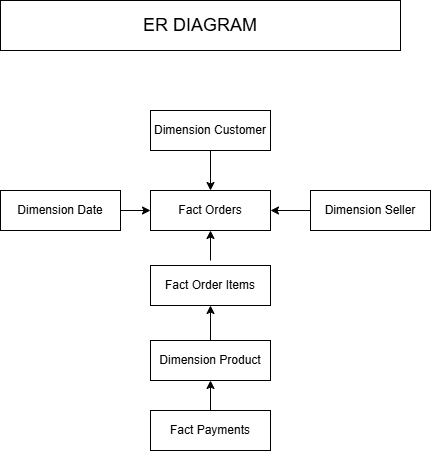

The diagram above was exported from draw.io. Its source (the exported page's mxGraphModel, read from the mxfile embedded in the PNG):
<mxGraphModel dx="1414" dy="743" grid="1" gridSize="10" guides="1" tooltips="1" connect="1" arrows="1" fold="1" page="1" pageScale="1" pageWidth="827" pageHeight="1169" math="0" shadow="0">
  <root>
    <mxCell id="0" />
    <mxCell id="1" parent="0" />
    <mxCell id="Orq65L6ts-I6RwSXNnL5-1" parent="1" style="rounded=0;whiteSpace=wrap;html=1;" value="Fact Orders" vertex="1">
      <mxGeometry height="40" width="120" x="350" y="470" as="geometry" />
    </mxCell>
    <mxCell id="Orq65L6ts-I6RwSXNnL5-3" parent="1" style="rounded=0;whiteSpace=wrap;html=1;" value="Dimension Customer" vertex="1">
      <mxGeometry height="40" width="120" x="350" y="390" as="geometry" />
    </mxCell>
    <mxCell id="Orq65L6ts-I6RwSXNnL5-4" edge="1" parent="1" source="Orq65L6ts-I6RwSXNnL5-3" style="endArrow=classic;html=1;rounded=0;exitX=0.5;exitY=1;exitDx=0;exitDy=0;entryX=0.5;entryY=0;entryDx=0;entryDy=0;" target="Orq65L6ts-I6RwSXNnL5-1" value="">
      <mxGeometry height="50" relative="1" width="50" as="geometry">
        <mxPoint x="390" y="510" as="sourcePoint" />
        <mxPoint x="440" y="460" as="targetPoint" />
      </mxGeometry>
    </mxCell>
    <mxCell id="Orq65L6ts-I6RwSXNnL5-5" parent="1" style="rounded=0;whiteSpace=wrap;html=1;" value="Dimension Date" vertex="1">
      <mxGeometry height="40" width="120" x="200" y="470" as="geometry" />
    </mxCell>
    <mxCell id="Orq65L6ts-I6RwSXNnL5-6" parent="1" style="rounded=0;whiteSpace=wrap;html=1;" value="Dimension Seller" vertex="1">
      <mxGeometry height="40" width="120" x="510" y="470" as="geometry" />
    </mxCell>
    <mxCell id="Orq65L6ts-I6RwSXNnL5-7" edge="1" parent="1" source="Orq65L6ts-I6RwSXNnL5-5" style="endArrow=classic;html=1;rounded=0;exitX=1;exitY=0.5;exitDx=0;exitDy=0;entryX=0;entryY=0.5;entryDx=0;entryDy=0;" target="Orq65L6ts-I6RwSXNnL5-1" value="">
      <mxGeometry height="50" relative="1" width="50" as="geometry">
        <mxPoint x="390" y="510" as="sourcePoint" />
        <mxPoint x="440" y="460" as="targetPoint" />
      </mxGeometry>
    </mxCell>
    <mxCell id="Orq65L6ts-I6RwSXNnL5-8" edge="1" parent="1" source="Orq65L6ts-I6RwSXNnL5-6" style="endArrow=classic;html=1;rounded=0;exitX=0;exitY=0.5;exitDx=0;exitDy=0;entryX=1;entryY=0.5;entryDx=0;entryDy=0;" target="Orq65L6ts-I6RwSXNnL5-1" value="">
      <mxGeometry height="50" relative="1" width="50" as="geometry">
        <mxPoint x="390" y="510" as="sourcePoint" />
        <mxPoint x="440" y="460" as="targetPoint" />
      </mxGeometry>
    </mxCell>
    <mxCell id="Orq65L6ts-I6RwSXNnL5-9" parent="1" style="rounded=0;whiteSpace=wrap;html=1;" value="Fact Order Items" vertex="1">
      <mxGeometry height="40" width="120" x="350" y="545" as="geometry" />
    </mxCell>
    <mxCell id="Orq65L6ts-I6RwSXNnL5-10" parent="1" style="rounded=0;whiteSpace=wrap;html=1;" value="Dimension Product" vertex="1">
      <mxGeometry height="40" width="120" x="350" y="620" as="geometry" />
    </mxCell>
    <mxCell id="Orq65L6ts-I6RwSXNnL5-11" parent="1" style="rounded=0;whiteSpace=wrap;html=1;" value="Fact Payments" vertex="1">
      <mxGeometry height="40" width="120" x="350" y="690" as="geometry" />
    </mxCell>
    <mxCell id="Orq65L6ts-I6RwSXNnL5-12" edge="1" parent="1" style="endArrow=classic;html=1;rounded=0;entryX=0.5;entryY=1;entryDx=0;entryDy=0;" target="Orq65L6ts-I6RwSXNnL5-1" value="">
      <mxGeometry height="50" relative="1" width="50" as="geometry">
        <mxPoint x="410" y="540" as="sourcePoint" />
        <mxPoint x="440" y="460" as="targetPoint" />
      </mxGeometry>
    </mxCell>
    <mxCell id="Orq65L6ts-I6RwSXNnL5-13" edge="1" parent="1" source="Orq65L6ts-I6RwSXNnL5-10" style="endArrow=classic;html=1;rounded=0;entryX=0.5;entryY=1;entryDx=0;entryDy=0;exitX=0.5;exitY=0;exitDx=0;exitDy=0;" target="Orq65L6ts-I6RwSXNnL5-9" value="">
      <mxGeometry height="50" relative="1" width="50" as="geometry">
        <mxPoint x="410" y="610" as="sourcePoint" />
        <mxPoint x="470" y="560" as="targetPoint" />
      </mxGeometry>
    </mxCell>
    <mxCell id="Orq65L6ts-I6RwSXNnL5-14" edge="1" parent="1" source="Orq65L6ts-I6RwSXNnL5-11" style="endArrow=classic;html=1;rounded=0;entryX=0.5;entryY=1;entryDx=0;entryDy=0;exitX=0.5;exitY=0;exitDx=0;exitDy=0;" target="Orq65L6ts-I6RwSXNnL5-10" value="">
      <mxGeometry height="50" relative="1" width="50" as="geometry">
        <mxPoint x="210" y="755" as="sourcePoint" />
        <mxPoint x="210" y="720" as="targetPoint" />
      </mxGeometry>
    </mxCell>
    <mxCell id="Orq65L6ts-I6RwSXNnL5-15" parent="1" style="rounded=0;whiteSpace=wrap;html=1;fillColor=light-dark(#FFFFFF,#B266FF);" value="&lt;font style=&quot;font-size: 18px;&quot;&gt;ER DIAGRAM&lt;/font&gt;" vertex="1">
      <mxGeometry height="50" width="400" x="200" y="280" as="geometry" />
    </mxCell>
  </root>
</mxGraphModel>